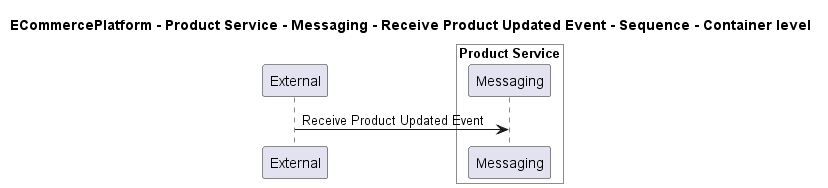

The diagram above was rendered by PlantUML. Its source (embedded in the PNG):
@startuml

title ECommercePlatform - Product Service - Messaging - Receive Product Updated Event - Sequence - Container level

participant "External" as C4InterFlow.SoftwareSystems.ExternalSystem

box "Product Service" #White
    participant "Messaging" as ECommercePlatform.SoftwareSystems.ProductService.Containers.Messaging
end box


C4InterFlow.SoftwareSystems.ExternalSystem -> ECommercePlatform.SoftwareSystems.ProductService.Containers.Messaging : Receive Product Updated Event


@enduml